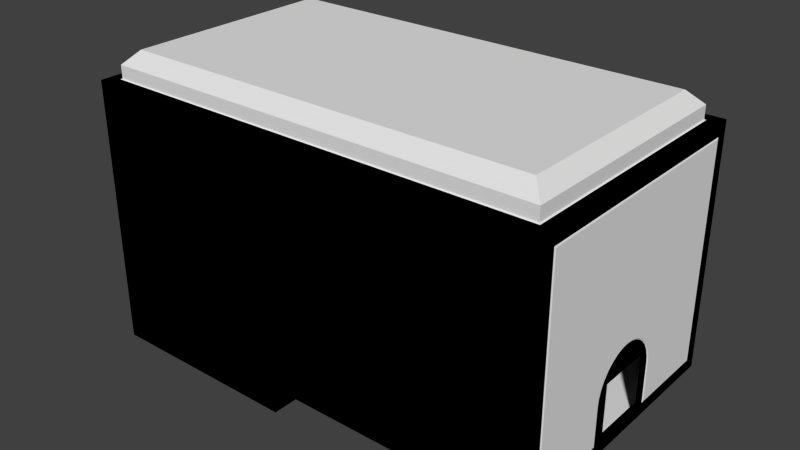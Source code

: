 # Source: Red1.blend  (saved by Blender 2.75.0; exported with 4.5.12 LTS)
import bpy
from mathutils import Matrix  # noqa: F401  (used for matrix-valued properties, if any)

bpy.ops.wm.read_factory_settings(use_empty=True)
scene = bpy.context.scene
scene.name = 'Scene'

# ---- collections
col_collection_1 = bpy.data.collections.new('Collection 1'); scene.collection.children.link(col_collection_1)

# ---- world
world_world = bpy.data.worlds.new('World'); scene.world = world_world
world_world.color = (0.05088, 0.05088, 0.05088)
world_world.use_sun_shadow = False
world_world.sun_shadow_jitter_overblur = 0.0
world_world.cycles.sampling_method = 'MANUAL'
world_world.cycles.sample_map_resolution = 256

# ---- meshes
me_plane_003 = bpy.data.meshes.new('Plane.003')
me_plane_003.from_pydata([(-1.0, -9.0, -0.05), (-1.0, 9.0, -0.05), (1.0, -9.0, 1.95), (1.0, 9.0, 1.95), (20.0, -2.0, 2.0), (20.0, 2.0, 2.0), (-14.0, -9.0, 20.05), (-14.0, 9.0, 20.05), (19.0, -9.0, 20.05), (19.0, 9.0, 20.05), (-15.0, 10.0, 0.0), (-15.0, -10.0, 0.0), (20.0, -10.0, 2.0), (20.0, 10.0, 2.0), (20.0, -2.0, 7.0), (20.0, 2.0, 7.0), (19.0, -9.0, 1.95), (0.0, -10.0, 2.0), (0.0, 10.0, 2.0), (19.0, 9.0, 1.95), (19.1, -9.1, 2.0), (19.1, 9.1, 2.0), (0.9, -9.1, 2.0), (0.9, 9.1, 2.0), (-14.0, 9.0, -0.05), (-14.0, -9.0, -0.05), (0.0, -10.0, 0.0), (0.0, 10.0, 0.0), (-14.1, 9.1, 0.0), (-14.1, -9.1, 0.0), (-0.9, -9.1, 0.0), (-0.9, 9.1, 0.0), (-15.0, -10.0, 20.0), (20.0, -9.1, 19.1), (20.0, 9.1, 19.1), (-15.0, 10.0, 20.0), (-14.1, -9.1, 20.0), (19.1, -9.1, 20.0), (19.1, 9.1, 20.0), (-14.1, 9.1, 20.0), (-13.0, -8.0, 22.0), (18.0, -8.0, 22.0), (18.0, 8.0, 22.0), (-13.0, 8.0, 22.0), (-14.0, -9.0, 21.0), (19.0, -9.0, 21.0), (19.0, 9.0, 21.0), (-14.0, 9.0, 21.0), (20.05, -3.0, 5.905), (20.05, 3.0, 5.905), (20.0, -10.0, 20.0), (20.05, -9.0, 3.0), (20.0, 10.0, 20.0), (20.05, -3.0, 3.0), (20.05, 9.0, 3.0), (20.05, 3.0, 3.0), (20.05, 2.943, 6.485), (20.05, 2.772, 7.048), (20.05, 2.495, 7.567), (20.05, 2.122, 8.022), (20.05, 1.667, 8.395), (20.05, 1.148, 8.672), (20.05, 0.5854, 8.843), (20.05, 7.498e-07, 8.9), (20.05, -0.5854, 8.843), (20.05, -1.148, 8.672), (20.05, -1.667, 8.395), (20.05, -2.122, 8.022), (20.05, -2.495, 7.567), (20.05, -2.772, 7.048), (20.05, -2.943, 6.485), (20.05, 0.0, 19.0), (20.0, -2.9, 2.9), (20.0, -2.9, 5.9), (20.0, 2.9, 5.9), (20.0, 2.9, 2.9), (20.0, -9.1, 2.9), (20.0, 9.1, 2.9), (20.05, -9.0, 19.0), (20.05, 9.0, 19.0), (20.0, 0.0, 19.1), (20.0, 2.844, 6.466), (20.0, 2.679, 7.01), (20.0, 2.411, 7.511), (20.0, 2.051, 7.951), (20.0, 1.611, 8.311), (20.0, 1.11, 8.579), (20.0, 0.5658, 8.744), (20.0, 8.345e-07, 8.8), (20.0, -0.5658, 8.744), (20.0, -1.11, 8.579), (20.0, -1.611, 8.311), (20.0, -2.051, 7.951), (20.0, -2.411, 7.511), (20.0, -2.679, 7.01), (20.0, -2.844, 6.466), (-15.0, 2.0, 0.0), (-15.0, -2.0, 0.0), (-15.0, 2.0, 5.0), (-15.0, -2.0, 5.0), (-15.0, 9.1, 19.1), (-15.0, -9.1, 19.1), (-15.05, 3.0, 3.905), (-15.05, -3.0, 3.905), (-15.05, 9.0, 1.0), (-15.05, 3.0, 1.0), (-15.05, -9.0, 1.0), (-15.05, -3.0, 1.0), (-15.05, -2.943, 4.485), (-15.05, -2.772, 5.048), (-15.05, -2.495, 5.567), (-15.05, -2.122, 6.022), (-15.05, -1.667, 6.395), (-15.05, -1.148, 6.672), (-15.05, -0.5854, 6.843), (-15.05, 1.003e-06, 6.9), (-15.05, 0.5854, 6.843), (-15.05, 1.148, 6.672), (-15.05, 1.667, 6.395), (-15.05, 2.122, 6.022), (-15.05, 2.495, 5.567), (-15.05, 2.772, 5.048), (-15.05, 2.943, 4.485), (-15.05, 1.753e-06, 19.0), (-15.0, 2.9, 0.9), (-15.0, 2.9, 3.9), (-15.0, -2.9, 3.9), (-15.0, -2.9, 0.9), (-15.0, 9.1, 0.9), (-15.0, -9.1, 0.9), (-15.05, 9.0, 19.0), (-15.05, -9.0, 19.0), (-15.0, 1.748e-06, 19.1), (-15.0, -2.844, 4.466), (-15.0, -2.679, 5.01), (-15.0, -2.411, 5.511), (-15.0, -2.051, 5.951), (-15.0, -1.611, 6.311), (-15.0, -1.11, 6.579), (-15.0, -0.5658, 6.744), (-15.0, 9.14e-07, 6.8), (-15.0, 0.5658, 6.744), (-15.0, 1.11, 6.579), (-15.0, 1.611, 6.311), (-15.0, 2.051, 5.951), (-15.0, 2.411, 5.511), (-15.0, 2.679, 5.01), (-15.0, 2.844, 4.466)], [], [(27, 26, 17, 18), (12, 17, 32, 50), (11, 32, 17, 26), (18, 13, 52, 35), (10, 27, 18, 35), (22, 23, 18, 17), (21, 20, 12, 13), (20, 22, 17, 12), (23, 21, 13, 18), (19, 16, 20, 21), (2, 3, 23, 22), (16, 2, 22, 20), (3, 19, 21, 23), (29, 28, 10, 11), (30, 29, 11, 26), (31, 30, 26, 27), (28, 31, 27, 10), (25, 24, 28, 29), (0, 25, 29, 30), (1, 0, 30, 31), (24, 1, 31, 28), (6, 7, 47, 44), (36, 37, 50, 32), (38, 39, 35, 52), (39, 36, 32, 35), (37, 38, 52, 50), (6, 8, 37, 36), (9, 7, 39, 38), (7, 6, 36, 39), (8, 9, 38, 37), (40, 43, 42, 41), (8, 6, 44, 45), (9, 8, 45, 46), (7, 9, 46, 47), (40, 41, 45, 44), (42, 43, 47, 46), (43, 40, 44, 47), (41, 42, 46, 45), (33, 76, 12, 50), (77, 34, 52, 13), (34, 80, 33, 50, 52), (75, 5, 15, 83, 82, 81, 74), (14, 93, 92, 91, 90, 89, 88, 87, 86, 85, 84, 83, 15), (76, 72, 4, 12), (75, 77, 13, 5), (73, 95, 94, 93, 14, 4, 72), (53, 48, 73, 72), (49, 55, 75, 74), (51, 53, 72, 76), (55, 54, 77, 75), (78, 51, 76, 33), (54, 79, 34, 77), (79, 71, 80, 34), (56, 49, 74, 81), (57, 56, 81, 82), (58, 57, 82, 83), (59, 58, 83, 84), (60, 59, 84, 85), (61, 60, 85, 86), (62, 61, 86, 87), (63, 62, 87, 88), (64, 63, 88, 89), (65, 64, 89, 90), (66, 65, 90, 91), (67, 66, 91, 92), (68, 67, 92, 93), (69, 68, 93, 94), (70, 69, 94, 95), (48, 70, 95, 73), (71, 78, 33, 80), (127, 97, 99, 135, 134, 133, 126), (98, 145, 144, 143, 142, 141, 140, 139, 138, 137, 136, 135, 99), (125, 147, 146, 145, 98, 96, 124), (105, 102, 125, 124), (103, 107, 127, 126), (104, 105, 124, 128), (107, 106, 129, 127), (130, 104, 128, 100), (106, 131, 101, 129), (131, 123, 132, 101), (108, 103, 126, 133), (109, 108, 133, 134), (110, 109, 134, 135), (111, 110, 135, 136), (112, 111, 136, 137), (113, 112, 137, 138), (114, 113, 138, 139), (115, 114, 139, 140), (116, 115, 140, 141), (117, 116, 141, 142), (118, 117, 142, 143), (119, 118, 143, 144), (120, 119, 144, 145), (121, 120, 145, 146), (122, 121, 146, 147), (102, 122, 147, 125), (123, 130, 100, 132), (100, 128, 10, 35), (129, 101, 32, 11), (101, 132, 100, 35, 32), (128, 124, 96, 10), (127, 129, 11, 97)])
_uv = me_plane_003.uv_layers.new(name='UVMap')
_uv.uv.foreach_set('vector', [0.853, 0.0, 0.853, 0.2627, 0.8256, 0.2632, 0.8256, 0.000459, 0.2477, 0.0, 0.2477, 0.2666, 7.874e-08, 0.4666, 0.0, 5.085e-08, 0.2752, 0.4666, 7.874e-08, 0.4666, 0.2477, 0.2666, 0.2752, 0.2666, 0.5229, 0.2, 0.5229, 0.4666, 0.2752, 0.4666, 0.2752, 2.543e-08, 0.5504, 0.0, 0.5504, 0.2, 0.5229, 0.2, 0.2752, 2.543e-08, 0.5105, 0.7212, 0.5105, 0.4785, 0.5229, 0.4666, 0.5229, 0.7332, 0.2601, 0.4785, 0.2601, 0.7212, 0.2477, 0.7332, 0.2477, 0.4666, 0.2601, 0.7212, 0.5105, 0.7212, 0.5229, 0.7332, 0.2477, 0.7332, 0.5105, 0.4785, 0.2601, 0.4785, 0.2477, 0.4666, 0.5229, 0.4666, 0.2615, 0.4799, 0.2615, 0.7198, 0.2601, 0.7212, 0.2601, 0.4785, 0.5091, 0.7198, 0.5091, 0.4799, 0.5105, 0.4785, 0.5105, 0.7212, 0.2615, 0.7198, 0.5091, 0.7198, 0.5105, 0.7212, 0.2601, 0.7212, 0.5091, 0.4799, 0.2615, 0.4799, 0.2601, 0.4785, 0.5105, 0.4785, 0.806, 0.4785, 0.806, 0.7212, 0.7936, 0.7332, 0.7936, 0.4666, 0.9876, 0.4785, 0.806, 0.4785, 0.7936, 0.4666, 1.0, 0.4666, 0.9876, 0.7212, 0.9876, 0.4785, 1.0, 0.4666, 1.0, 0.7332, 0.806, 0.7212, 0.9876, 0.7212, 1.0, 0.7332, 0.7936, 0.7332, 0.8074, 0.4799, 0.8074, 0.7198, 0.806, 0.7212, 0.806, 0.4785, 0.9862, 0.4799, 0.8074, 0.4799, 0.806, 0.4785, 0.9876, 0.4785, 0.9862, 0.7198, 0.9862, 0.4799, 0.9876, 0.4785, 0.9876, 0.7212, 0.8074, 0.7198, 0.9862, 0.7198, 0.9876, 0.7212, 0.806, 0.7212, 0.8922, 0.2363, 0.8922, 0.0002436, 0.9052, 0.0, 0.9052, 0.236, 0.8133, 0.4546, 0.8133, 0.012, 0.8256, 0.0, 0.8256, 0.4666, 0.5628, 0.012, 0.5628, 0.4546, 0.5504, 0.4666, 0.5504, 0.0, 0.5628, 0.4546, 0.8133, 0.4546, 0.8256, 0.4666, 0.5504, 0.4666, 0.8133, 0.012, 0.5628, 0.012, 0.5504, 0.0, 0.8256, 0.0, 0.8119, 0.4532, 0.8119, 0.01333, 0.8133, 0.012, 0.8133, 0.4546, 0.5642, 0.01333, 0.5642, 0.4532, 0.5628, 0.4546, 0.5628, 0.012, 0.5642, 0.4532, 0.8119, 0.4532, 0.8133, 0.4546, 0.5628, 0.4546, 0.8119, 0.01333, 0.5642, 0.01333, 0.5628, 0.012, 0.8133, 0.012, 0.2339, 0.8931, 0.01376, 0.8931, 0.01376, 0.4799, 0.2339, 0.4799, 0.8792, 0.0, 0.8792, 0.4399, 0.8661, 0.4399, 0.8661, 0.0, 0.8792, 0.2367, 0.8792, 0.000218, 0.8922, 0.0, 0.8922, 0.2364, 0.853, 0.4399, 0.853, 0.0, 0.8661, 0.0, 0.8661, 0.4399, 0.2339, 0.8931, 0.2339, 0.4799, 0.2477, 0.4666, 0.2477, 0.9064, 0.01376, 0.4799, 0.01376, 0.8931, 9.186e-08, 0.9064, 0.0, 0.4666, 0.01376, 0.8931, 0.2339, 0.8931, 0.2477, 0.9064, 9.186e-08, 0.9064, 0.2339, 0.4799, 0.01376, 0.4799, 0.0, 0.4666, 0.2477, 0.4666, 0.26, 0.988, 0.4818, 0.9843, 0.4941, 0.9959, 0.2477, 1.0, 0.4818, 0.7452, 0.26, 0.7489, 0.2477, 0.7373, 0.4941, 0.7332, 0.26, 0.7489, 0.26, 0.8684, 0.26, 0.988, 0.2477, 1.0, 0.2477, 0.7373, 0.4818, 0.8266, 0.4941, 0.8382, 0.4257, 0.8394, 0.4187, 0.8341, 0.4255, 0.8305, 0.433, 0.8282, 0.4407, 0.8273, 0.4257, 0.8919, 0.4187, 0.8974, 0.4126, 0.8928, 0.4077, 0.8871, 0.404, 0.8806, 0.4018, 0.8735, 0.401, 0.8661, 0.4018, 0.8586, 0.404, 0.8514, 0.4077, 0.8448, 0.4126, 0.8389, 0.4187, 0.8341, 0.4257, 0.8394, 0.4818, 0.9843, 0.4818, 0.9028, 0.4941, 0.8908, 0.4941, 0.9959, 0.4818, 0.8266, 0.4818, 0.7452, 0.4941, 0.7332, 0.4941, 0.8382, 0.4407, 0.9035, 0.433, 0.9029, 0.4255, 0.9009, 0.4187, 0.8974, 0.4257, 0.8919, 0.4941, 0.8908, 0.4818, 0.9028, 0.4804, 0.904, 0.4406, 0.9047, 0.4407, 0.9035, 0.4818, 0.9028, 0.4406, 0.8259, 0.4804, 0.8252, 0.4818, 0.8266, 0.4407, 0.8273, 0.4804, 0.9829, 0.4804, 0.904, 0.4818, 0.9028, 0.4818, 0.9843, 0.4804, 0.8252, 0.4804, 0.7464, 0.4818, 0.7452, 0.4818, 0.8266, 0.2613, 0.9865, 0.4804, 0.9829, 0.4818, 0.9843, 0.26, 0.988, 0.4804, 0.7464, 0.2613, 0.7501, 0.26, 0.7489, 0.4818, 0.7452, 0.2613, 0.7501, 0.2613, 0.8683, 0.26, 0.8684, 0.26, 0.7489, 0.4326, 0.8268, 0.4406, 0.8259, 0.4407, 0.8273, 0.433, 0.8282, 0.4249, 0.8291, 0.4326, 0.8268, 0.433, 0.8282, 0.4255, 0.8305, 0.4178, 0.8329, 0.4249, 0.8291, 0.4255, 0.8305, 0.4187, 0.8341, 0.4116, 0.8379, 0.4178, 0.8329, 0.4187, 0.8341, 0.4126, 0.8389, 0.4065, 0.844, 0.4116, 0.8379, 0.4126, 0.8389, 0.4077, 0.8448, 0.4027, 0.8508, 0.4065, 0.844, 0.4077, 0.8448, 0.404, 0.8514, 0.4004, 0.8583, 0.4027, 0.8508, 0.404, 0.8514, 0.4018, 0.8586, 0.3996, 0.866, 0.4004, 0.8583, 0.4018, 0.8586, 0.401, 0.8661, 0.4004, 0.8737, 0.3996, 0.866, 0.401, 0.8661, 0.4018, 0.8735, 0.4027, 0.881, 0.4004, 0.8737, 0.4018, 0.8735, 0.404, 0.8806, 0.4065, 0.8878, 0.4027, 0.881, 0.404, 0.8806, 0.4077, 0.8871, 0.4116, 0.8937, 0.4065, 0.8878, 0.4077, 0.8871, 0.4126, 0.8928, 0.4178, 0.8984, 0.4116, 0.8937, 0.4126, 0.8928, 0.4187, 0.8974, 0.4249, 0.902, 0.4178, 0.8984, 0.4187, 0.8974, 0.4255, 0.9009, 0.4326, 0.9041, 0.4249, 0.902, 0.4255, 0.9009, 0.433, 0.9029, 0.4406, 0.9047, 0.4326, 0.9041, 0.433, 0.9029, 0.4407, 0.9035, 0.2613, 0.8683, 0.2613, 0.9865, 0.26, 0.988, 0.26, 0.8684, 0.6975, 0.723, 0.6853, 0.7347, 0.6853, 0.6684, 0.6909, 0.6618, 0.6945, 0.6685, 0.6967, 0.6757, 0.6975, 0.6832, 0.6312, 0.6674, 0.6256, 0.6605, 0.6305, 0.6548, 0.6364, 0.6501, 0.6432, 0.6467, 0.6506, 0.6447, 0.6582, 0.6441, 0.6659, 0.6449, 0.6733, 0.6473, 0.6801, 0.651, 0.686, 0.6558, 0.6909, 0.6618, 0.6853, 0.6684, 0.619, 0.6818, 0.6198, 0.6743, 0.622, 0.6671, 0.6256, 0.6605, 0.6312, 0.6674, 0.6312, 0.7337, 0.619, 0.7215, 0.6178, 0.7201, 0.6178, 0.6816, 0.619, 0.6818, 0.619, 0.7215, 0.699, 0.6831, 0.699, 0.7216, 0.6975, 0.723, 0.6975, 0.6832, 0.5366, 0.7186, 0.6178, 0.7201, 0.619, 0.7215, 0.5351, 0.72, 0.699, 0.7216, 0.7802, 0.7232, 0.7814, 0.7246, 0.6975, 0.723, 0.5366, 0.48, 0.5366, 0.7186, 0.5351, 0.72, 0.5351, 0.4787, 0.7802, 0.7232, 0.7802, 0.4846, 0.7814, 0.4833, 0.7814, 0.7246, 0.7802, 0.4846, 0.6584, 0.4823, 0.6582, 0.481, 0.7814, 0.4833, 0.6982, 0.6754, 0.699, 0.6831, 0.6975, 0.6832, 0.6967, 0.6757, 0.6959, 0.6679, 0.6982, 0.6754, 0.6967, 0.6757, 0.6945, 0.6685, 0.6921, 0.661, 0.6959, 0.6679, 0.6945, 0.6685, 0.6909, 0.6618, 0.6871, 0.6549, 0.6921, 0.661, 0.6909, 0.6618, 0.686, 0.6558, 0.6809, 0.6498, 0.6871, 0.6549, 0.686, 0.6558, 0.6801, 0.651, 0.6739, 0.646, 0.6809, 0.6498, 0.6801, 0.651, 0.6733, 0.6473, 0.6663, 0.6436, 0.6739, 0.646, 0.6733, 0.6473, 0.6659, 0.6449, 0.6584, 0.6427, 0.6663, 0.6436, 0.6659, 0.6449, 0.6582, 0.6441, 0.6504, 0.6433, 0.6584, 0.6427, 0.6582, 0.6441, 0.6506, 0.6447, 0.6428, 0.6454, 0.6504, 0.6433, 0.6506, 0.6447, 0.6432, 0.6467, 0.6358, 0.6489, 0.6428, 0.6454, 0.6432, 0.6467, 0.6364, 0.6501, 0.6297, 0.6538, 0.6358, 0.6489, 0.6364, 0.6501, 0.6305, 0.6548, 0.6246, 0.6597, 0.6297, 0.6538, 0.6305, 0.6548, 0.6256, 0.6605, 0.6209, 0.6665, 0.6246, 0.6597, 0.6256, 0.6605, 0.622, 0.6671, 0.6185, 0.6739, 0.6209, 0.6665, 0.622, 0.6671, 0.6198, 0.6743, 0.6178, 0.6816, 0.6185, 0.6739, 0.6198, 0.6743, 0.619, 0.6818, 0.6584, 0.4823, 0.5366, 0.48, 0.5351, 0.4787, 0.6582, 0.481, 0.5351, 0.4787, 0.5351, 0.72, 0.5229, 0.7317, 0.5229, 0.4666, 0.7814, 0.7246, 0.7814, 0.4833, 0.7936, 0.4716, 0.7936, 0.7367, 0.7814, 0.4833, 0.6582, 0.481, 0.5351, 0.4787, 0.5229, 0.4666, 0.7936, 0.4716, 0.5351, 0.72, 0.619, 0.7215, 0.6312, 0.7337, 0.5229, 0.7317, 0.6975, 0.723, 0.7814, 0.7246, 0.7936, 0.7367, 0.6853, 0.7347])
me_plane_003.use_remesh_preserve_volume = False
me_plane_003.use_remesh_preserve_attributes = False
me_plane_003.use_mirror_vertex_groups = False
me_plane_003.update()
me_plane_002 = bpy.data.meshes.new('Plane.002')
me_plane_002.from_pydata([(20.05, -3.0, 5.905), (20.05, 3.0, 5.905), (20.05, -9.0, 3.0), (20.05, -3.0, 3.0), (20.05, 9.0, 3.0), (20.05, 3.0, 3.0), (20.05, 2.943, 6.485), (20.05, 2.772, 7.048), (20.05, 2.495, 7.567), (20.05, 2.122, 8.022), (20.05, 1.667, 8.395), (20.05, 1.148, 8.672), (20.05, 0.5854, 8.843), (20.05, 7.498e-07, 8.9), (20.05, -0.5854, 8.843), (20.05, -1.148, 8.672), (20.05, -1.667, 8.395), (20.05, -2.122, 8.022), (20.05, -2.495, 7.567), (20.05, -2.772, 7.048), (20.05, -2.943, 6.485), (20.05, 0.0, 19.0), (20.05, -9.0, 19.0), (20.05, 9.0, 19.0), (1.0, -9.0, 1.95), (1.0, 9.0, 1.95), (19.0, -9.0, 1.95), (19.0, 9.0, 1.95)], [], [(0, 3, 2, 22), (5, 1, 23, 4), (22, 21, 13, 14, 15, 16, 17, 18, 19, 20, 0), (23, 1, 6, 7, 8, 9, 10, 11, 12, 13, 21), (25, 24, 26, 27)])
_uv = me_plane_002.uv_layers.new(name='UVMap')
_uv.uv.foreach_set('vector', [1.0, 0.4525, 1.0, -1.0, -2.0, -1.0, -2.0, 7.0, 0.0, 1.0, 0.0, 2.452, 3.0, 9.0, 3.0, 1.0, 0.0, 0.0, 4.5, 0.0, 4.5, -5.05, 4.207, -5.079, 3.926, -5.164, 3.667, -5.303, 3.439, -5.489, 3.253, -5.717, 3.114, -5.976, 3.029, -6.257, 3.0, -6.548, 0.0, 0.0, -3.0, -6.548, -3.029, -6.257, -3.114, -5.976, -3.253, -5.717, -3.439, -5.489, -3.667, -5.303, -3.926, -5.164, -4.207, -5.079, -4.5, -5.05, -4.5, 0.0, 1.0, 0.0, 1.0, -9.0, 10.0, -9.0, 10.0, 0.0])
me_plane_002.use_remesh_preserve_volume = False
me_plane_002.use_remesh_preserve_attributes = False
me_plane_002.use_mirror_vertex_groups = False
me_plane_002.update()
me_plane_001 = bpy.data.meshes.new('Plane.001')
me_plane_001.from_pydata([(-15.05, 3.0, 3.905), (-15.05, -3.0, 3.905), (-15.05, 9.0, 1.0), (-15.05, 3.0, 1.0), (-15.05, -9.0, 1.0), (-15.05, -3.0, 1.0), (-15.05, -2.943, 4.485), (-15.05, -2.772, 5.048), (-15.05, -2.495, 5.567), (-15.05, -2.122, 6.022), (-15.05, -1.667, 6.395), (-15.05, -1.148, 6.672), (-15.05, -0.5854, 6.843), (-15.05, 1.003e-06, 6.9), (-15.05, 0.5854, 6.843), (-15.05, 1.148, 6.672), (-15.05, 1.667, 6.395), (-15.05, 2.122, 6.022), (-15.05, 2.495, 5.567), (-15.05, 2.772, 5.048), (-15.05, 2.943, 4.485), (-15.05, 1.753e-06, 19.0), (-15.05, 9.0, 19.0), (-15.05, -9.0, 19.0), (-1.0, -9.0, -0.05), (-1.0, 9.0, -0.05), (-14.0, 9.0, -0.05), (-14.0, -9.0, -0.05)], [], [(0, 3, 2, 22), (5, 1, 23, 4), (22, 21, 13, 14, 15, 16, 17, 18, 19, 20, 0), (23, 1, 6, 7, 8, 9, 10, 11, 12, 13, 21), (27, 24, 25, 26)])
_uv = me_plane_001.uv_layers.new(name='UVMap')
_uv.uv.foreach_set('vector', [9.537e-07, 0.4525, 9.537e-07, -1.0, 3.0, -1.0, 3.0, 8.0, 5.96e-07, 1.0, 5.96e-07, 2.452, -3.0, 10.0, -3.0, 1.0, 9.537e-07, 0.0, -4.5, 0.0, -4.5, -6.05, -4.207, -6.079, -3.926, -6.164, -3.667, -6.303, -3.439, -6.489, -3.253, -6.717, -3.114, -6.976, -3.029, -7.257, -3.0, -7.548, 9.537e-07, 0.0, 3.0, -7.548, 3.029, -7.257, 3.114, -6.976, 3.253, -6.717, 3.439, -6.489, 3.667, -6.303, 3.926, -6.164, 4.207, -6.079, 4.5, -6.05, 4.5, 0.0, 0.5, 0.0, 7.0, 0.0, 7.0, 9.0, 0.5, 9.0])
me_plane_001.use_remesh_preserve_volume = False
me_plane_001.use_remesh_preserve_attributes = False
me_plane_001.use_mirror_vertex_groups = False
me_plane_001.update()
me_plane = bpy.data.meshes.new('Plane')
me_plane.from_pydata([(-15.0, -2.0, 0.0), (-15.0, 2.0, 0.0), (20.0, -2.0, 2.0), (20.0, 2.0, 2.0), (0.0, -10.0, 20.0), (-15.0, -10.0, 20.0), (-15.0, 10.0, 20.0), (0.0, 10.0, 20.0), (20.0, -10.0, 20.0), (20.0, 10.0, 20.0), (-15.0, 10.0, 0.0), (-15.0, -10.0, 0.0), (-15.0, 2.0, 5.0), (-15.0, -2.0, 5.0), (20.0, -10.0, 2.0), (20.0, 10.0, 2.0), (20.0, -2.0, 7.0), (20.0, 2.0, 7.0), (0.0, -10.0, 2.0), (0.0, 10.0, 2.0), (0.0, -10.0, 0.0), (0.0, 10.0, 0.0)], [], [(21, 20, 18, 19), (14, 18, 4, 8), (20, 11, 5, 4), (10, 21, 7, 6), (19, 15, 9, 7), (13, 12, 6, 5), (12, 1, 10, 6), (0, 13, 5, 11), (17, 16, 8, 9), (16, 2, 14, 8), (3, 17, 9, 15), (4, 5, 6, 7, 9, 8), (19, 18, 14, 2, 3, 15), (11, 20, 21, 10, 1, 0)])
me_plane.use_remesh_preserve_volume = False
me_plane.use_remesh_preserve_attributes = False
me_plane.use_mirror_vertex_groups = False
me_plane.update()

# ---- objects
ob_red1wallwhite = bpy.data.objects.new('Red1WallWhite', me_plane_003)
ob_red1floorred = bpy.data.objects.new('Red1FloorRed', me_plane_002)
ob_red1floorblue = bpy.data.objects.new('Red1FloorBlue', me_plane_001)
ob_red1collision = bpy.data.objects.new('Red1Collision', me_plane)

# ---- transforms, parenting, visibility, modifiers, constraints
ob_red1wallwhite.location = (0.0, 0.0, 0.0)
ob_red1wallwhite.lineart.crease_threshold = 0.0
ob_red1floorred.location = (0.0, 0.0, 0.0)
ob_red1floorred.lineart.crease_threshold = 0.0
ob_red1floorblue.location = (0.0, 0.0, 0.0)
ob_red1floorblue.lineart.crease_threshold = 0.0
ob_red1collision.location = (0.0, 0.0, 0.0)
ob_red1collision.hide_viewport = True
ob_red1collision.lineart.crease_threshold = 0.0

# ---- collection membership
col_collection_1.objects.link(ob_red1wallwhite)
col_collection_1.objects.link(ob_red1floorred)
col_collection_1.objects.link(ob_red1floorblue)
col_collection_1.objects.link(ob_red1collision)

# ---- scene / render settings (as saved in the file)
scene.frame_start = 1; scene.frame_end = 250; scene.frame_set(1)
scene.render.engine = 'BLENDER_EEVEE_NEXT'
scene.render.resolution_percentage = 50
scene.render.dither_intensity = 0.0
scene.cycles.use_denoising = False
scene.cycles.samples = 10
scene.cycles.sampling_pattern = 'TABULATED_SOBOL'
scene.cycles.light_sampling_threshold = 0.0
scene.cycles.use_adaptive_sampling = False
scene.cycles.use_light_tree = False
scene.cycles.blur_glossy = 0.0
scene.cycles.pixel_filter_type = 'GAUSSIAN'
scene.cycles.sample_clamp_indirect = 0.0
scene.view_settings.view_transform = 'Standard'
bpy.context.view_layer.update()

# ---- added for rendering (the .blend has no active camera and no usable light): camera, sun
cam_auto = bpy.data.cameras.new('AutoCamera')
cam_auto.lens = 50.0
cam_auto.sensor_width = 36.0
cam_auto.clip_end = 1000.0
ob_auto_camera = bpy.data.objects.new('AutoCamera', cam_auto)
scene.collection.objects.link(ob_auto_camera)
ob_auto_camera.location = (45.0826, -51.0991, 45.0411)
ob_auto_camera.rotation_euler = (1.09748, -7.21219e-08, 0.694738)
scene.camera = ob_auto_camera
light_auto_sun = bpy.data.lights.new('AutoSun', 'SUN')
light_auto_sun.energy = 3.0
light_auto_sun.angle = 0.0523599
ob_auto_sun = bpy.data.objects.new('AutoSun', light_auto_sun)
scene.collection.objects.link(ob_auto_sun)
ob_auto_sun.rotation_euler = (0.872665, 0.174533, 0.523599)
bpy.context.view_layer.update()
